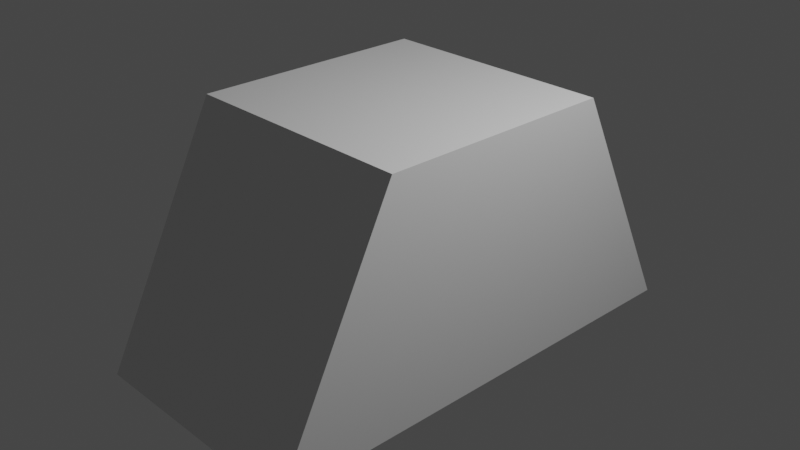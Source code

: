 # Source: Fix-Me.blend  (saved by Blender 2.93.21; exported with 4.5.12 LTS)
import bpy
from mathutils import Matrix  # noqa: F401  (used for matrix-valued properties, if any)

bpy.ops.wm.read_factory_settings(use_empty=True)
scene = bpy.context.scene
scene.name = 'Scene'

# ---- collections
col_collection = bpy.data.collections.new('Collection'); scene.collection.children.link(col_collection)

# ---- materials (node trees are filled in below, after node groups)
mat_material = bpy.data.materials.new('Material')
mat_material.alpha_threshold = 0.0
mat_material.use_transparent_shadow = False
mat_material.line_color = (0.0, 0.0, 0.0, 1.0)

# ---- material node trees
mat_material.use_nodes = True; mat_material.node_tree.nodes.clear()
_N = mat_material.node_tree.nodes; _L = mat_material.node_tree.links
n0 = _N.new('ShaderNodeOutputMaterial'); n0.name = 'Material Output'; n0.location = (300, 300)
n1 = _N.new('ShaderNodeBsdfPrincipled'); n1.name = 'Principled BSDF'; n1.location = (10, 300)
n1.distribution = 'GGX'
n1.subsurface_method = 'BURLEY'
n1.inputs[2].default_value = 0.4
n1.inputs[3].default_value = 1.45
n1.inputs[27].default_value = (0.0, 0.0, 0.0, 1.0)
n1.inputs[28].default_value = 1.0
_L.new(n1.outputs[0], n0.inputs[0])
n0.is_active_output = True

# ---- world
world_world = bpy.data.worlds.new('World'); scene.world = world_world
world_world.use_nodes = True; world_world.node_tree.nodes.clear()
_N = world_world.node_tree.nodes; _L = world_world.node_tree.links
n0 = _N.new('ShaderNodeOutputWorld'); n0.name = 'World Output'; n0.location = (300, 300)
n1 = _N.new('ShaderNodeBackground'); n1.name = 'Background'; n1.location = (10, 300)
n1.inputs[0].default_value = (0.05088, 0.05088, 0.05088, 1.0)
_L.new(n1.outputs[0], n0.inputs[0])
n0.is_active_output = True
world_world.color = (0.05088, 0.05088, 0.05088)
world_world.use_sun_shadow = False
world_world.sun_shadow_jitter_overblur = 0.0

# ---- cameras
cam_camera = bpy.data.cameras.new('Camera')
cam_camera.clip_end = 100.0
cam_camera.ortho_scale = 7.314

# ---- lights
light_light = bpy.data.lights.new('Light', 'POINT')
light_light.transmission_factor = 0.0
light_light.energy = 1000.0
light_light.shadow_soft_size = 0.1
light_light.shadow_maximum_resolution = 0.006
light_light.use_absolute_resolution = True

# ---- meshes
me_cube = bpy.data.meshes.new('Cube')
me_cube.from_pydata([(2.0, 2.0, 0.0), (3.0, 2.0, -2.0), (2.0, -5.96e-08, 0.0), (3.0, -1.192e-07, -2.0), (0.0, 2.0, 0.0), (-1.0, 2.0, -2.0), (0.0, -5.96e-08, 0.0), (-1.0, -1.192e-07, -2.0), (-1.0, 1.426, -2.0), (2.0, 1.426, 0.0), (0.0, 1.426, 0.0), (3.0, 1.426, -2.0), (0.5908, 2.0, -2.0), (0.5908, -5.96e-08, 0.0), (0.5908, -5.96e-08, -2.0), (0.5908, 2.0, 0.0), (0.5908, 1.426, -2.0), (0.5908, 1.426, 0.0), (-1.0, 0.72, -2.0), (2.0, 0.72, 0.0), (0.0, 0.72, 0.0), (3.0, 0.72, -2.0), (0.5908, 0.72, -2.0), (0.5908, 0.72, 0.0)], [], [(23, 20, 6, 13), (14, 13, 6, 7), (8, 10, 4, 5), (22, 21, 3, 14), (21, 19, 2, 3), (12, 15, 0, 1), (1, 0, 9, 11), (12, 1, 11, 16), (18, 20, 10, 8), (15, 4, 10, 17), (0, 15, 17, 9), (5, 12, 16, 8), (5, 4, 15, 12), (18, 22, 14, 7), (3, 2, 13, 14), (8, 16, 22, 18), (7, 6, 20, 18), (11, 9, 19, 21), (16, 11, 21, 22), (17, 10, 20, 23), (9, 17, 23, 13, 2, 19)])
_uv = me_cube.uv_layers.new(name='UVMap')
_uv.uv.foreach_set('vector', [0.8011, 0.66, 0.875, 0.66, 0.875, 0.75, 0.8011, 0.75, 0.375, 0.9261, 0.625, 0.9261, 0.625, 1.0, 0.375, 1.0, 0.375, 0.1783, 0.625, 0.1783, 0.625, 0.25, 0.375, 0.25, 0.1989, 0.66, 0.375, 0.66, 0.375, 0.75, 0.1989, 0.75, 0.375, 0.66, 0.625, 0.66, 0.625, 0.75, 0.375, 0.75, 0.375, 0.3239, 0.625, 0.3239, 0.625, 0.5, 0.375, 0.5, 0.375, 0.5, 0.625, 0.5, 0.625, 0.5717, 0.375, 0.5717, 0.1989, 0.5, 0.375, 0.5, 0.375, 0.5717, 0.1989, 0.5717, 0.375, 0.08999, 0.625, 0.08999, 0.625, 0.1783, 0.375, 0.1783, 0.8011, 0.5, 0.875, 0.5, 0.875, 0.5717, 0.8011, 0.5717, 0.625, 0.5, 0.8011, 0.5, 0.8011, 0.5717, 0.625, 0.5717, 0.125, 0.5, 0.1989, 0.5, 0.1989, 0.5717, 0.125, 0.5717, 0.375, 0.25, 0.625, 0.25, 0.625, 0.3239, 0.375, 0.3239, 0.125, 0.66, 0.1989, 0.66, 0.1989, 0.75, 0.125, 0.75, 0.375, 0.75, 0.625, 0.75, 0.625, 0.9261, 0.375, 0.9261, 0.125, 0.5717, 0.1989, 0.5717, 0.1989, 0.66, 0.125, 0.66, 0.375, 0.0, 0.625, 0.0, 0.625, 0.08999, 0.375, 0.08999, 0.375, 0.5717, 0.625, 0.5717, 0.625, 0.66, 0.375, 0.66, 0.1989, 0.5717, 0.375, 0.5717, 0.375, 0.66, 0.1989, 0.66, 0.8011, 0.5717, 0.875, 0.5717, 0.875, 0.66, 0.8011, 0.66, 0.625, 0.5717, 0.8011, 0.5717, 0.8011, 0.66, 0.8011, 0.75, 0.625, 0.75, 0.625, 0.66])
me_cube.materials.append(mat_material)
me_cube.use_remesh_preserve_volume = False
me_cube.use_remesh_preserve_attributes = False
me_cube.use_mirror_vertex_groups = False
me_cube.update()

# ---- objects
ob_cube = bpy.data.objects.new('Cube', me_cube)
ob_light = bpy.data.objects.new('Light', light_light)
ob_camera = bpy.data.objects.new('Camera', cam_camera)

# ---- transforms, parenting, visibility, modifiers, constraints
ob_cube.location = (1.314, -1.314, 1.314)
ob_cube.rotation_euler = (0.0, 0.0, 1.571)
ob_cube.scale = (1.314, 1.314, 1.314)
ob_cube.lock_rotations_4d = False
ob_cube.empty_display_type = 'ARROWS'
ob_cube.lineart.crease_threshold = 0.0
ob_light.location = (4.076, 1.005, 5.904)
ob_light.rotation_euler = (0.6503, 0.05522, 1.866)
ob_light.lock_rotations_4d = False
ob_light.empty_display_type = 'ARROWS'
ob_light.color = (0.0, 0.0, 0.0, 0.0)
ob_light.lineart.crease_threshold = 0.0
ob_camera.location = (7.359, -6.926, 4.958)
ob_camera.rotation_euler = (1.109, 0.0, 0.8149)
ob_camera.lock_rotations_4d = False
ob_camera.empty_display_type = 'ARROWS'
ob_camera.color = (0.0, 0.0, 0.0, 0.0)
ob_camera.display_type = 'WIRE'
ob_camera.lineart.crease_threshold = 0.0

# ---- collection membership
col_collection.objects.link(ob_cube)
col_collection.objects.link(ob_light)
col_collection.objects.link(ob_camera)

# ---- scene / render settings (as saved in the file)
scene.camera = ob_camera
scene.frame_start = 1; scene.frame_end = 250; scene.frame_set(1)
scene.render.engine = 'BLENDER_EEVEE_NEXT'
scene.cycles.use_denoising = False
scene.cycles.samples = 128
scene.cycles.sampling_pattern = 'TABULATED_SOBOL'
scene.cycles.use_adaptive_sampling = False
scene.cycles.use_light_tree = False
scene.view_settings.view_transform = 'Filmic'
bpy.context.view_layer.update()
